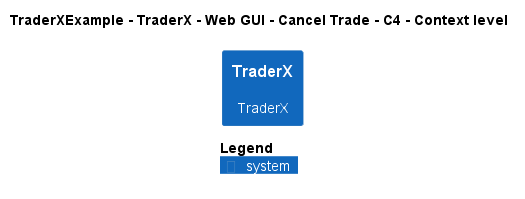

The diagram above was rendered by PlantUML. Its source (embedded in the PNG):
@startuml
!pragma layout smetana
!include ..\..\..\..\..\..\..\.c4s\C4_Context.puml

AddElementTag("c4interflow:lifecycle:new", $bgColor=green, $fontColor=#ffffff, $borderColor=green, $shadowing="False")
AddElementTag("c4interflow:lifecycle:changed", $bgColor=orange, $fontColor=#ffffff, $borderColor=orange, $shadowing="False")
AddElementTag("c4interflow:lifecycle:removed", $bgColor=red, $fontColor=#ffffff, $borderColor=red, $shadowing="False")

AddRelTag("c4interflow:lifecycle:new", $textColor=green, $lineColor=green)
AddRelTag("c4interflow:lifecycle:changed", $textColor=orange, $lineColor=orange)
AddRelTag("c4interflow:lifecycle:removed", $textColor=red, $lineColor=red)

SHOW_PERSON_PORTRAIT()
LAYOUT_TOP_DOWN()

skinparam linetype polyline

title TraderXExample - TraderX - Web GUI - Cancel Trade - C4 - Context level

System(TraderXExample.SoftwareSystems.TraderX, "TraderX", "TraderX")



SHOW_LEGEND()
@enduml